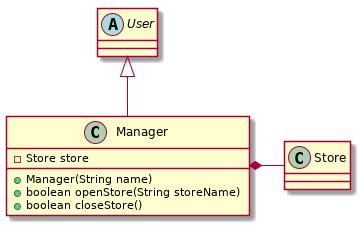

The diagram above was rendered by PlantUML. Its source (embedded in the PNG):
@startuml manager
class Store
abstract class User
class Manager {
    - Store store
    + Manager(String name)
    + boolean openStore(String storeName)
    + boolean closeStore()
}
User <|-- Manager
Manager *- Store
@enduml